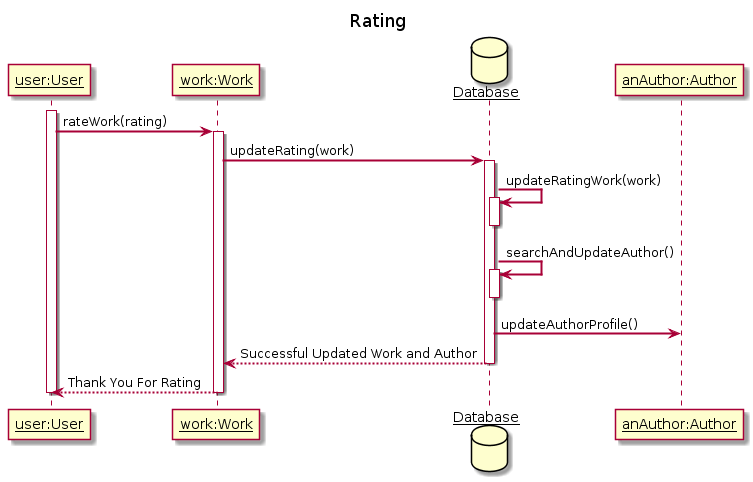

The diagram above was rendered by PlantUML. Its source (embedded in the PNG):
@startuml
title Rating
skinparam sequenceArrowThickness 2
skinparam sequenceParticipant underline

participant "user:User" as User
participant "work:Work" as Work
database Database as Database
participant "anAuthor:Author" as Author

activate User
User -> Work: rateWork(rating)
activate Work

Work -> Database : updateRating(work)
activate Database

Database -> Database++ : updateRatingWork(work)
deactivate Database

Database -> Database++ : searchAndUpdateAuthor()
deactivate Database

Database -> Author : updateAuthorProfile()

Database --> Work : Successful Updated Work and Author

deactivate Database

Work --> User : Thank You For Rating
deactivate Work

deactivate User
@enduml